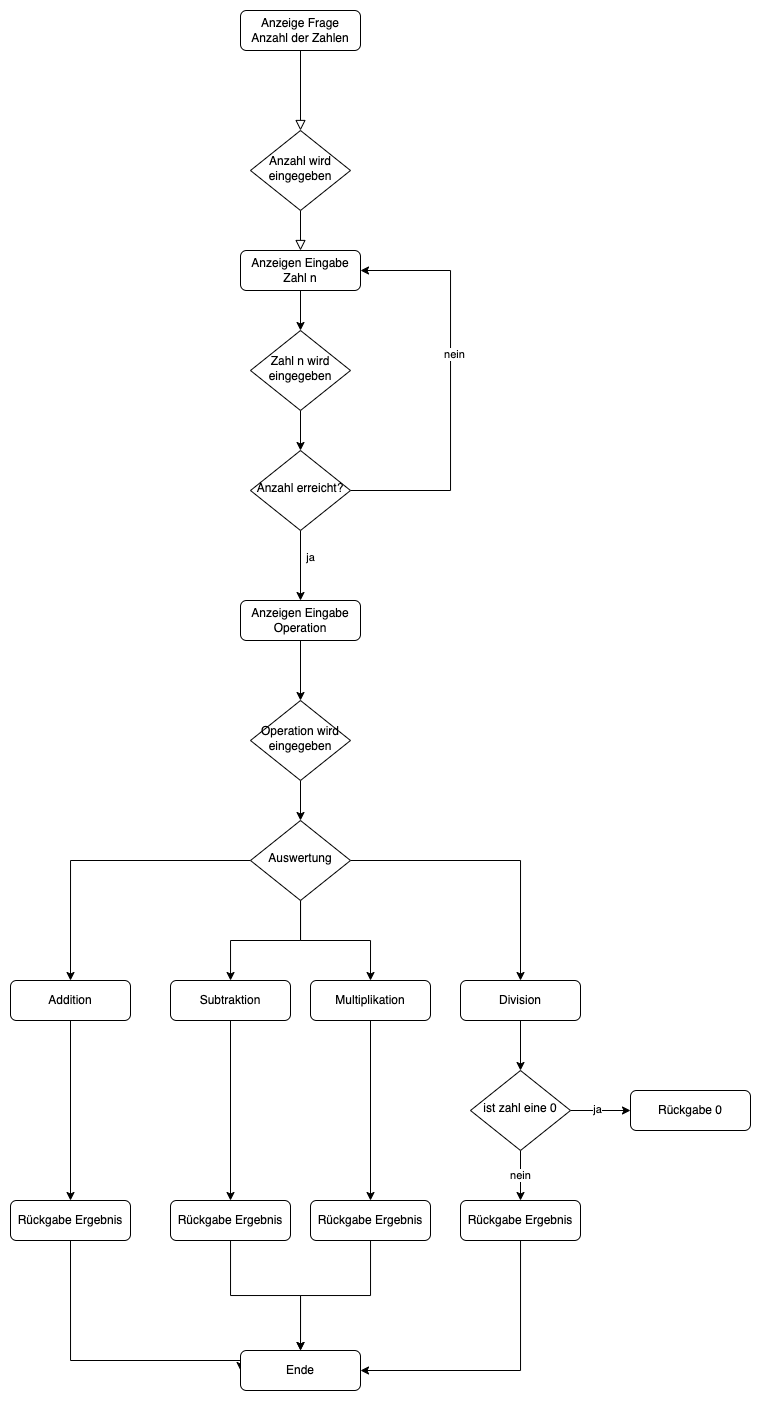

The diagram above was exported from draw.io. Its source (the exported page's mxGraphModel, read from the mxfile embedded in the PNG):
<mxGraphModel dx="747" dy="598" grid="1" gridSize="10" guides="1" tooltips="1" connect="1" arrows="1" fold="1" page="1" pageScale="1" pageWidth="827" pageHeight="1169" math="0" shadow="0">
  <root>
    <mxCell id="WIyWlLk6GJQsqaUBKTNV-0" />
    <mxCell id="WIyWlLk6GJQsqaUBKTNV-1" parent="WIyWlLk6GJQsqaUBKTNV-0" />
    <mxCell id="WIyWlLk6GJQsqaUBKTNV-2" value="" style="rounded=0;html=1;jettySize=auto;orthogonalLoop=1;fontSize=11;endArrow=block;endFill=0;endSize=8;strokeWidth=1;shadow=0;labelBackgroundColor=none;edgeStyle=orthogonalEdgeStyle;exitX=0.5;exitY=1;exitDx=0;exitDy=0;" parent="WIyWlLk6GJQsqaUBKTNV-1" source="MP7ufZ51r8q1Q3ra58dg-0" target="WIyWlLk6GJQsqaUBKTNV-6" edge="1">
      <mxGeometry relative="1" as="geometry">
        <mxPoint x="340" y="70" as="sourcePoint" />
      </mxGeometry>
    </mxCell>
    <mxCell id="WIyWlLk6GJQsqaUBKTNV-4" value="" style="rounded=0;html=1;jettySize=auto;orthogonalLoop=1;fontSize=11;endArrow=block;endFill=0;endSize=8;strokeWidth=1;shadow=0;labelBackgroundColor=none;edgeStyle=orthogonalEdgeStyle;" parent="WIyWlLk6GJQsqaUBKTNV-1" source="WIyWlLk6GJQsqaUBKTNV-6" edge="1">
      <mxGeometry y="20" relative="1" as="geometry">
        <mxPoint as="offset" />
        <mxPoint x="340" y="250" as="targetPoint" />
      </mxGeometry>
    </mxCell>
    <mxCell id="WIyWlLk6GJQsqaUBKTNV-6" value="Anzahl wird eingegeben" style="rhombus;whiteSpace=wrap;html=1;shadow=0;fontFamily=Helvetica;fontSize=12;align=center;strokeWidth=1;spacing=6;spacingTop=-4;" parent="WIyWlLk6GJQsqaUBKTNV-1" vertex="1">
      <mxGeometry x="290" y="130" width="100" height="80" as="geometry" />
    </mxCell>
    <mxCell id="Nrws35jYdfntc_3ZyAvi-4" value="" style="edgeStyle=orthogonalEdgeStyle;rounded=0;orthogonalLoop=1;jettySize=auto;html=1;" parent="WIyWlLk6GJQsqaUBKTNV-1" source="Nrws35jYdfntc_3ZyAvi-2" target="Nrws35jYdfntc_3ZyAvi-3" edge="1">
      <mxGeometry relative="1" as="geometry" />
    </mxCell>
    <mxCell id="Nrws35jYdfntc_3ZyAvi-2" value="Anzeigen Eingabe Zahl n" style="rounded=1;whiteSpace=wrap;html=1;fontSize=12;glass=0;strokeWidth=1;shadow=0;" parent="WIyWlLk6GJQsqaUBKTNV-1" vertex="1">
      <mxGeometry x="280" y="250" width="120" height="40" as="geometry" />
    </mxCell>
    <mxCell id="MP7ufZ51r8q1Q3ra58dg-2" value="" style="edgeStyle=orthogonalEdgeStyle;rounded=0;orthogonalLoop=1;jettySize=auto;html=1;" edge="1" parent="WIyWlLk6GJQsqaUBKTNV-1" source="Nrws35jYdfntc_3ZyAvi-3" target="MP7ufZ51r8q1Q3ra58dg-1">
      <mxGeometry relative="1" as="geometry" />
    </mxCell>
    <mxCell id="Nrws35jYdfntc_3ZyAvi-3" value="Zahl n wird eingegeben" style="rhombus;whiteSpace=wrap;html=1;shadow=0;fontFamily=Helvetica;fontSize=12;align=center;strokeWidth=1;spacing=6;spacingTop=-4;" parent="WIyWlLk6GJQsqaUBKTNV-1" vertex="1">
      <mxGeometry x="290" y="330" width="100" height="80" as="geometry" />
    </mxCell>
    <mxCell id="Nrws35jYdfntc_3ZyAvi-8" value="" style="edgeStyle=orthogonalEdgeStyle;rounded=0;orthogonalLoop=1;jettySize=auto;html=1;" parent="WIyWlLk6GJQsqaUBKTNV-1" source="Nrws35jYdfntc_3ZyAvi-5" target="Nrws35jYdfntc_3ZyAvi-7" edge="1">
      <mxGeometry relative="1" as="geometry" />
    </mxCell>
    <mxCell id="Nrws35jYdfntc_3ZyAvi-5" value="Anzeigen Eingabe Operation" style="rounded=1;whiteSpace=wrap;html=1;fontSize=12;glass=0;strokeWidth=1;shadow=0;" parent="WIyWlLk6GJQsqaUBKTNV-1" vertex="1">
      <mxGeometry x="280" y="600" width="120" height="40" as="geometry" />
    </mxCell>
    <mxCell id="Nrws35jYdfntc_3ZyAvi-10" value="" style="edgeStyle=orthogonalEdgeStyle;rounded=0;orthogonalLoop=1;jettySize=auto;html=1;" parent="WIyWlLk6GJQsqaUBKTNV-1" source="Nrws35jYdfntc_3ZyAvi-7" target="Nrws35jYdfntc_3ZyAvi-9" edge="1">
      <mxGeometry relative="1" as="geometry" />
    </mxCell>
    <mxCell id="Nrws35jYdfntc_3ZyAvi-7" value="Operation wird eingegeben" style="rhombus;whiteSpace=wrap;html=1;shadow=0;fontFamily=Helvetica;fontSize=12;align=center;strokeWidth=1;spacing=6;spacingTop=-4;" parent="WIyWlLk6GJQsqaUBKTNV-1" vertex="1">
      <mxGeometry x="290" y="700" width="100" height="80" as="geometry" />
    </mxCell>
    <mxCell id="Nrws35jYdfntc_3ZyAvi-15" style="edgeStyle=orthogonalEdgeStyle;rounded=0;orthogonalLoop=1;jettySize=auto;html=1;" parent="WIyWlLk6GJQsqaUBKTNV-1" source="Nrws35jYdfntc_3ZyAvi-9" target="Nrws35jYdfntc_3ZyAvi-12" edge="1">
      <mxGeometry relative="1" as="geometry" />
    </mxCell>
    <mxCell id="Nrws35jYdfntc_3ZyAvi-16" style="edgeStyle=orthogonalEdgeStyle;rounded=0;orthogonalLoop=1;jettySize=auto;html=1;entryX=0.5;entryY=0;entryDx=0;entryDy=0;" parent="WIyWlLk6GJQsqaUBKTNV-1" source="Nrws35jYdfntc_3ZyAvi-9" target="Nrws35jYdfntc_3ZyAvi-13" edge="1">
      <mxGeometry relative="1" as="geometry" />
    </mxCell>
    <mxCell id="Nrws35jYdfntc_3ZyAvi-17" style="edgeStyle=orthogonalEdgeStyle;rounded=0;orthogonalLoop=1;jettySize=auto;html=1;entryX=0.5;entryY=0;entryDx=0;entryDy=0;" parent="WIyWlLk6GJQsqaUBKTNV-1" source="Nrws35jYdfntc_3ZyAvi-9" target="Nrws35jYdfntc_3ZyAvi-14" edge="1">
      <mxGeometry relative="1" as="geometry" />
    </mxCell>
    <mxCell id="Nrws35jYdfntc_3ZyAvi-18" style="edgeStyle=orthogonalEdgeStyle;rounded=0;orthogonalLoop=1;jettySize=auto;html=1;entryX=0.5;entryY=0;entryDx=0;entryDy=0;" parent="WIyWlLk6GJQsqaUBKTNV-1" source="Nrws35jYdfntc_3ZyAvi-9" edge="1">
      <mxGeometry relative="1" as="geometry">
        <mxPoint x="110" y="980" as="targetPoint" />
      </mxGeometry>
    </mxCell>
    <mxCell id="Nrws35jYdfntc_3ZyAvi-9" value="Auswertung" style="rhombus;whiteSpace=wrap;html=1;shadow=0;fontFamily=Helvetica;fontSize=12;align=center;strokeWidth=1;spacing=6;spacingTop=-4;" parent="WIyWlLk6GJQsqaUBKTNV-1" vertex="1">
      <mxGeometry x="290" y="820" width="100" height="80" as="geometry" />
    </mxCell>
    <mxCell id="Nrws35jYdfntc_3ZyAvi-28" style="edgeStyle=orthogonalEdgeStyle;rounded=0;orthogonalLoop=1;jettySize=auto;html=1;" parent="WIyWlLk6GJQsqaUBKTNV-1" edge="1">
      <mxGeometry relative="1" as="geometry">
        <mxPoint x="110" y="1020" as="sourcePoint" />
        <mxPoint x="110" y="1200" as="targetPoint" />
      </mxGeometry>
    </mxCell>
    <mxCell id="Nrws35jYdfntc_3ZyAvi-11" value="Addition" style="rounded=1;whiteSpace=wrap;html=1;fontSize=12;glass=0;strokeWidth=1;shadow=0;" parent="WIyWlLk6GJQsqaUBKTNV-1" vertex="1">
      <mxGeometry x="50" y="980" width="120" height="40" as="geometry" />
    </mxCell>
    <mxCell id="Nrws35jYdfntc_3ZyAvi-29" style="edgeStyle=orthogonalEdgeStyle;rounded=0;orthogonalLoop=1;jettySize=auto;html=1;entryX=0.5;entryY=0;entryDx=0;entryDy=0;" parent="WIyWlLk6GJQsqaUBKTNV-1" source="Nrws35jYdfntc_3ZyAvi-12" target="Nrws35jYdfntc_3ZyAvi-26" edge="1">
      <mxGeometry relative="1" as="geometry" />
    </mxCell>
    <mxCell id="Nrws35jYdfntc_3ZyAvi-12" value="Subtraktion" style="rounded=1;whiteSpace=wrap;html=1;fontSize=12;glass=0;strokeWidth=1;shadow=0;" parent="WIyWlLk6GJQsqaUBKTNV-1" vertex="1">
      <mxGeometry x="210" y="980" width="120" height="40" as="geometry" />
    </mxCell>
    <mxCell id="Nrws35jYdfntc_3ZyAvi-30" style="edgeStyle=orthogonalEdgeStyle;rounded=0;orthogonalLoop=1;jettySize=auto;html=1;entryX=0.5;entryY=0;entryDx=0;entryDy=0;" parent="WIyWlLk6GJQsqaUBKTNV-1" source="Nrws35jYdfntc_3ZyAvi-13" target="Nrws35jYdfntc_3ZyAvi-25" edge="1">
      <mxGeometry relative="1" as="geometry" />
    </mxCell>
    <mxCell id="Nrws35jYdfntc_3ZyAvi-13" value="Multiplikation" style="rounded=1;whiteSpace=wrap;html=1;fontSize=12;glass=0;strokeWidth=1;shadow=0;" parent="WIyWlLk6GJQsqaUBKTNV-1" vertex="1">
      <mxGeometry x="350" y="980" width="120" height="40" as="geometry" />
    </mxCell>
    <mxCell id="Nrws35jYdfntc_3ZyAvi-37" value="" style="edgeStyle=orthogonalEdgeStyle;rounded=0;orthogonalLoop=1;jettySize=auto;html=1;" parent="WIyWlLk6GJQsqaUBKTNV-1" source="Nrws35jYdfntc_3ZyAvi-14" target="Nrws35jYdfntc_3ZyAvi-19" edge="1">
      <mxGeometry relative="1" as="geometry" />
    </mxCell>
    <mxCell id="Nrws35jYdfntc_3ZyAvi-14" value="Division" style="rounded=1;whiteSpace=wrap;html=1;fontSize=12;glass=0;strokeWidth=1;shadow=0;" parent="WIyWlLk6GJQsqaUBKTNV-1" vertex="1">
      <mxGeometry x="500" y="980" width="120" height="40" as="geometry" />
    </mxCell>
    <mxCell id="Nrws35jYdfntc_3ZyAvi-22" value="" style="edgeStyle=orthogonalEdgeStyle;rounded=0;orthogonalLoop=1;jettySize=auto;html=1;" parent="WIyWlLk6GJQsqaUBKTNV-1" source="Nrws35jYdfntc_3ZyAvi-19" target="Nrws35jYdfntc_3ZyAvi-21" edge="1">
      <mxGeometry relative="1" as="geometry" />
    </mxCell>
    <mxCell id="Nrws35jYdfntc_3ZyAvi-23" value="ja" style="edgeLabel;html=1;align=center;verticalAlign=middle;resizable=0;points=[];" parent="Nrws35jYdfntc_3ZyAvi-22" vertex="1" connectable="0">
      <mxGeometry x="-0.1" y="1" relative="1" as="geometry">
        <mxPoint as="offset" />
      </mxGeometry>
    </mxCell>
    <mxCell id="Nrws35jYdfntc_3ZyAvi-24" value="nein" style="edgeStyle=orthogonalEdgeStyle;rounded=0;orthogonalLoop=1;jettySize=auto;html=1;" parent="WIyWlLk6GJQsqaUBKTNV-1" source="Nrws35jYdfntc_3ZyAvi-19" target="Nrws35jYdfntc_3ZyAvi-20" edge="1">
      <mxGeometry relative="1" as="geometry" />
    </mxCell>
    <mxCell id="Nrws35jYdfntc_3ZyAvi-19" value="ist zahl eine 0" style="rhombus;whiteSpace=wrap;html=1;shadow=0;fontFamily=Helvetica;fontSize=12;align=center;strokeWidth=1;spacing=6;spacingTop=-4;" parent="WIyWlLk6GJQsqaUBKTNV-1" vertex="1">
      <mxGeometry x="510" y="1070" width="100" height="80" as="geometry" />
    </mxCell>
    <mxCell id="Nrws35jYdfntc_3ZyAvi-34" style="edgeStyle=orthogonalEdgeStyle;rounded=0;orthogonalLoop=1;jettySize=auto;html=1;entryX=1;entryY=0.5;entryDx=0;entryDy=0;" parent="WIyWlLk6GJQsqaUBKTNV-1" source="Nrws35jYdfntc_3ZyAvi-20" target="Nrws35jYdfntc_3ZyAvi-31" edge="1">
      <mxGeometry relative="1" as="geometry">
        <Array as="points">
          <mxPoint x="560" y="1370" />
        </Array>
      </mxGeometry>
    </mxCell>
    <mxCell id="Nrws35jYdfntc_3ZyAvi-20" value="Rückgabe Ergebnis" style="rounded=1;whiteSpace=wrap;html=1;fontSize=12;glass=0;strokeWidth=1;shadow=0;" parent="WIyWlLk6GJQsqaUBKTNV-1" vertex="1">
      <mxGeometry x="500" y="1200" width="120" height="40" as="geometry" />
    </mxCell>
    <mxCell id="Nrws35jYdfntc_3ZyAvi-21" value="Rückgabe 0" style="rounded=1;whiteSpace=wrap;html=1;fontSize=12;glass=0;strokeWidth=1;shadow=0;" parent="WIyWlLk6GJQsqaUBKTNV-1" vertex="1">
      <mxGeometry x="670" y="1090" width="120" height="40" as="geometry" />
    </mxCell>
    <mxCell id="Nrws35jYdfntc_3ZyAvi-36" style="edgeStyle=orthogonalEdgeStyle;rounded=0;orthogonalLoop=1;jettySize=auto;html=1;" parent="WIyWlLk6GJQsqaUBKTNV-1" source="Nrws35jYdfntc_3ZyAvi-25" edge="1">
      <mxGeometry relative="1" as="geometry">
        <mxPoint x="340" y="1350" as="targetPoint" />
        <Array as="points">
          <mxPoint x="410" y="1295" />
          <mxPoint x="340" y="1295" />
        </Array>
      </mxGeometry>
    </mxCell>
    <mxCell id="Nrws35jYdfntc_3ZyAvi-25" value="Rückgabe Ergebnis" style="rounded=1;whiteSpace=wrap;html=1;fontSize=12;glass=0;strokeWidth=1;shadow=0;" parent="WIyWlLk6GJQsqaUBKTNV-1" vertex="1">
      <mxGeometry x="350" y="1200" width="120" height="40" as="geometry" />
    </mxCell>
    <mxCell id="Nrws35jYdfntc_3ZyAvi-32" style="edgeStyle=orthogonalEdgeStyle;rounded=0;orthogonalLoop=1;jettySize=auto;html=1;" parent="WIyWlLk6GJQsqaUBKTNV-1" source="Nrws35jYdfntc_3ZyAvi-26" target="Nrws35jYdfntc_3ZyAvi-31" edge="1">
      <mxGeometry relative="1" as="geometry" />
    </mxCell>
    <mxCell id="Nrws35jYdfntc_3ZyAvi-26" value="Rückgabe Ergebnis" style="rounded=1;whiteSpace=wrap;html=1;fontSize=12;glass=0;strokeWidth=1;shadow=0;" parent="WIyWlLk6GJQsqaUBKTNV-1" vertex="1">
      <mxGeometry x="210" y="1200" width="120" height="40" as="geometry" />
    </mxCell>
    <mxCell id="Nrws35jYdfntc_3ZyAvi-35" style="edgeStyle=orthogonalEdgeStyle;rounded=0;orthogonalLoop=1;jettySize=auto;html=1;entryX=0;entryY=0.5;entryDx=0;entryDy=0;" parent="WIyWlLk6GJQsqaUBKTNV-1" target="Nrws35jYdfntc_3ZyAvi-31" edge="1">
      <mxGeometry relative="1" as="geometry">
        <Array as="points">
          <mxPoint x="110" y="1360" />
        </Array>
        <mxPoint x="110" y="1240" as="sourcePoint" />
      </mxGeometry>
    </mxCell>
    <mxCell id="Nrws35jYdfntc_3ZyAvi-27" value="Rückgabe Ergebnis" style="rounded=1;whiteSpace=wrap;html=1;fontSize=12;glass=0;strokeWidth=1;shadow=0;" parent="WIyWlLk6GJQsqaUBKTNV-1" vertex="1">
      <mxGeometry x="50" y="1200" width="120" height="40" as="geometry" />
    </mxCell>
    <mxCell id="Nrws35jYdfntc_3ZyAvi-31" value="Ende" style="rounded=1;whiteSpace=wrap;html=1;fontSize=12;glass=0;strokeWidth=1;shadow=0;" parent="WIyWlLk6GJQsqaUBKTNV-1" vertex="1">
      <mxGeometry x="280" y="1350" width="120" height="40" as="geometry" />
    </mxCell>
    <mxCell id="MP7ufZ51r8q1Q3ra58dg-0" value="Anzeige Frage Anzahl der Zahlen" style="rounded=1;whiteSpace=wrap;html=1;fontSize=12;glass=0;strokeWidth=1;shadow=0;" vertex="1" parent="WIyWlLk6GJQsqaUBKTNV-1">
      <mxGeometry x="280" y="10" width="120" height="40" as="geometry" />
    </mxCell>
    <mxCell id="MP7ufZ51r8q1Q3ra58dg-3" style="edgeStyle=orthogonalEdgeStyle;rounded=0;orthogonalLoop=1;jettySize=auto;html=1;entryX=0.5;entryY=0;entryDx=0;entryDy=0;" edge="1" parent="WIyWlLk6GJQsqaUBKTNV-1" source="MP7ufZ51r8q1Q3ra58dg-1" target="Nrws35jYdfntc_3ZyAvi-5">
      <mxGeometry relative="1" as="geometry" />
    </mxCell>
    <mxCell id="MP7ufZ51r8q1Q3ra58dg-4" value="ja" style="edgeLabel;html=1;align=center;verticalAlign=middle;resizable=0;points=[];" vertex="1" connectable="0" parent="MP7ufZ51r8q1Q3ra58dg-3">
      <mxGeometry x="-0.2286" y="4" relative="1" as="geometry">
        <mxPoint x="6" as="offset" />
      </mxGeometry>
    </mxCell>
    <mxCell id="MP7ufZ51r8q1Q3ra58dg-5" style="edgeStyle=orthogonalEdgeStyle;rounded=0;orthogonalLoop=1;jettySize=auto;html=1;entryX=1;entryY=0.5;entryDx=0;entryDy=0;" edge="1" parent="WIyWlLk6GJQsqaUBKTNV-1" source="MP7ufZ51r8q1Q3ra58dg-1" target="Nrws35jYdfntc_3ZyAvi-2">
      <mxGeometry relative="1" as="geometry">
        <Array as="points">
          <mxPoint x="490" y="490" />
          <mxPoint x="490" y="270" />
        </Array>
      </mxGeometry>
    </mxCell>
    <mxCell id="MP7ufZ51r8q1Q3ra58dg-6" value="nein" style="edgeLabel;html=1;align=center;verticalAlign=middle;resizable=0;points=[];" vertex="1" connectable="0" parent="MP7ufZ51r8q1Q3ra58dg-5">
      <mxGeometry x="0.1512" y="-4" relative="1" as="geometry">
        <mxPoint as="offset" />
      </mxGeometry>
    </mxCell>
    <mxCell id="MP7ufZ51r8q1Q3ra58dg-1" value="Anzahl erreicht?" style="rhombus;whiteSpace=wrap;html=1;shadow=0;fontFamily=Helvetica;fontSize=12;align=center;strokeWidth=1;spacing=6;spacingTop=-4;" vertex="1" parent="WIyWlLk6GJQsqaUBKTNV-1">
      <mxGeometry x="290" y="450" width="100" height="80" as="geometry" />
    </mxCell>
  </root>
</mxGraphModel>